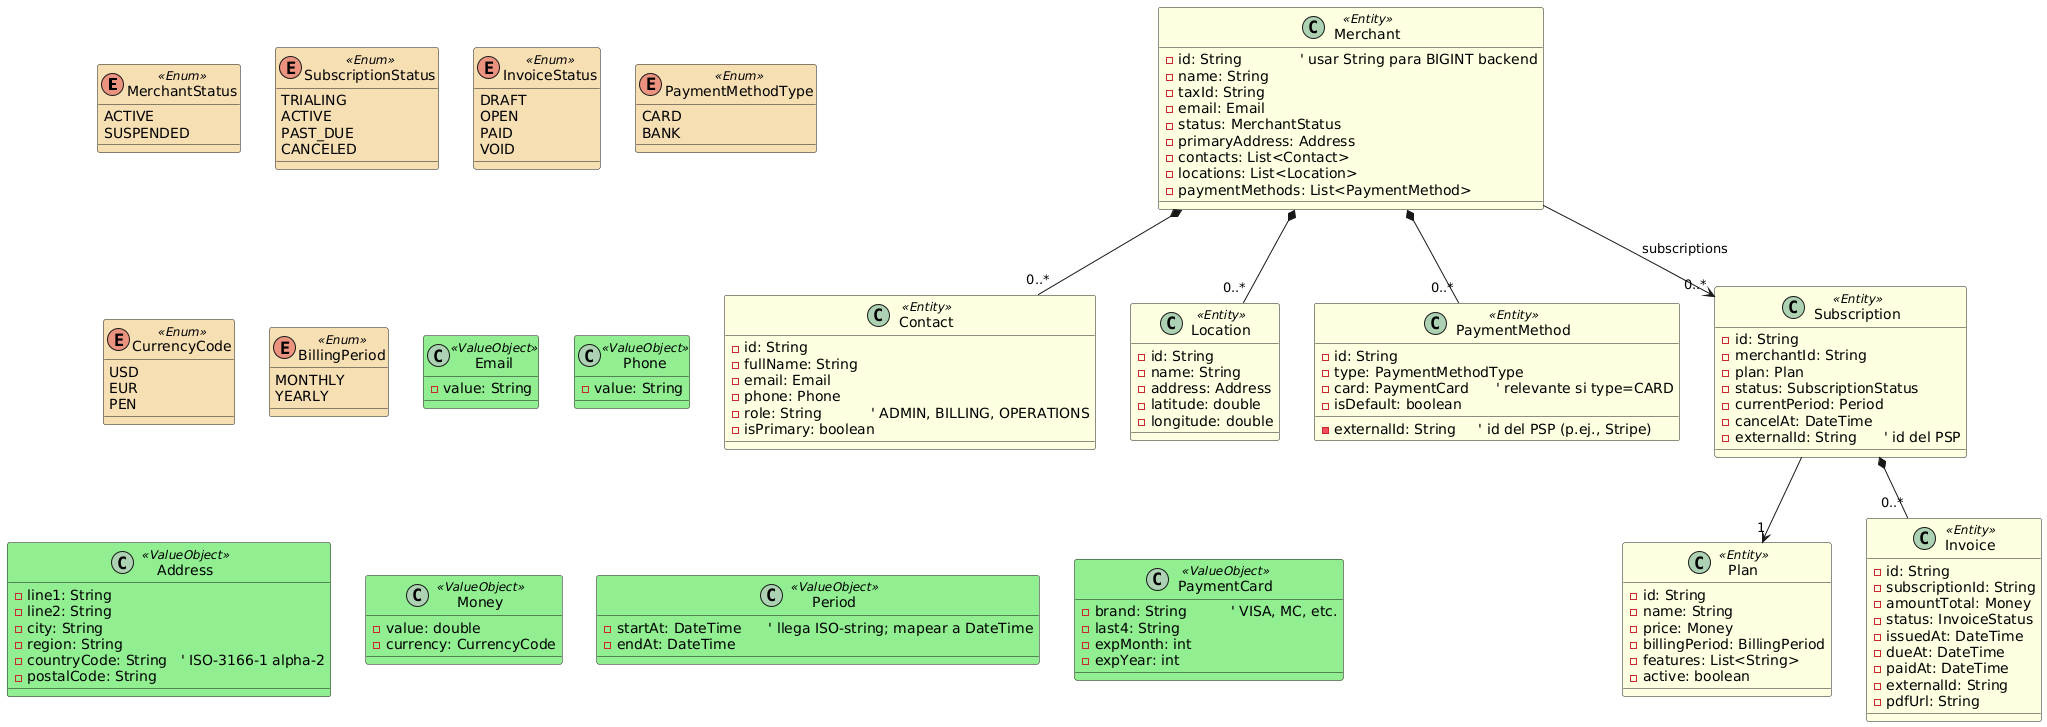

The diagram above was rendered by PlantUML. Its source (embedded in the PNG):
@startuml
' ========================
' Stereotypes colors
' ========================
skinparam class {
    BackgroundColor<<Entity>> LightYellow
    BackgroundColor<<ValueObject>> LightGreen
    BackgroundColor<<Enum>> Wheat
}

' ========================
' Enums
' ========================
enum MerchantStatus <<Enum>> {
  ACTIVE
  SUSPENDED
}

enum SubscriptionStatus <<Enum>> {
  TRIALING
  ACTIVE
  PAST_DUE
  CANCELED
}

enum InvoiceStatus <<Enum>> {
  DRAFT
  OPEN
  PAID
  VOID
}

enum PaymentMethodType <<Enum>> {
  CARD
  BANK
}

enum CurrencyCode <<Enum>> {
  USD
  EUR
  PEN
}

enum BillingPeriod <<Enum>> {
  MONTHLY
  YEARLY
}

' ========================
' Value Objects
' ========================
class Email <<ValueObject>> {
  - value: String
}

class Phone <<ValueObject>> {
  - value: String
}

class Address <<ValueObject>> {
  - line1: String
  - line2: String
  - city: String
  - region: String
  - countryCode: String   ' ISO-3166-1 alpha-2
  - postalCode: String
}

class Money <<ValueObject>> {
  - value: double
  - currency: CurrencyCode
}

class Period <<ValueObject>> {
  - startAt: DateTime      ' llega ISO-string; mapear a DateTime
  - endAt: DateTime
}

class PaymentCard <<ValueObject>> {
  - brand: String          ' VISA, MC, etc.
  - last4: String
  - expMonth: int
  - expYear: int
}

' ========================
' Entities
' ========================
class Merchant <<Entity>> {
  - id: String             ' usar String para BIGINT backend
  - name: String
  - taxId: String
  - email: Email
  - status: MerchantStatus
  - primaryAddress: Address
  - contacts: List<Contact>
  - locations: List<Location>
  - paymentMethods: List<PaymentMethod>
}

class Contact <<Entity>> {
  - id: String
  - fullName: String
  - email: Email
  - phone: Phone
  - role: String           ' ADMIN, BILLING, OPERATIONS
  - isPrimary: boolean
}

class Location <<Entity>> {
  - id: String
  - name: String
  - address: Address
  - latitude: double
  - longitude: double
}

class PaymentMethod <<Entity>> {
  - id: String
  - type: PaymentMethodType
  - card: PaymentCard      ' relevante si type=CARD
  - externalId: String     ' id del PSP (p.ej., Stripe)
  - isDefault: boolean
}

class Plan <<Entity>> {
  - id: String
  - name: String
  - price: Money
  - billingPeriod: BillingPeriod
  - features: List<String>
  - active: boolean
}

class Subscription <<Entity>> {
  - id: String
  - merchantId: String
  - plan: Plan
  - status: SubscriptionStatus
  - currentPeriod: Period
  - cancelAt: DateTime
  - externalId: String      ' id del PSP
}

class Invoice <<Entity>> {
  - id: String
  - subscriptionId: String
  - amountTotal: Money
  - status: InvoiceStatus
  - issuedAt: DateTime
  - dueAt: DateTime
  - paidAt: DateTime
  - externalId: String
  - pdfUrl: String
}

' ========================
' Relationships
' ========================
Merchant *-- "0..*" Contact
Merchant *-- "0..*" Location
Merchant *-- "0..*" PaymentMethod

Subscription --> "1" Plan
Subscription *-- "0..*" Invoice

' En móvil puedes cargar suscripciones por merchant
Merchant --> "0..*" Subscription : subscriptions
@enduml